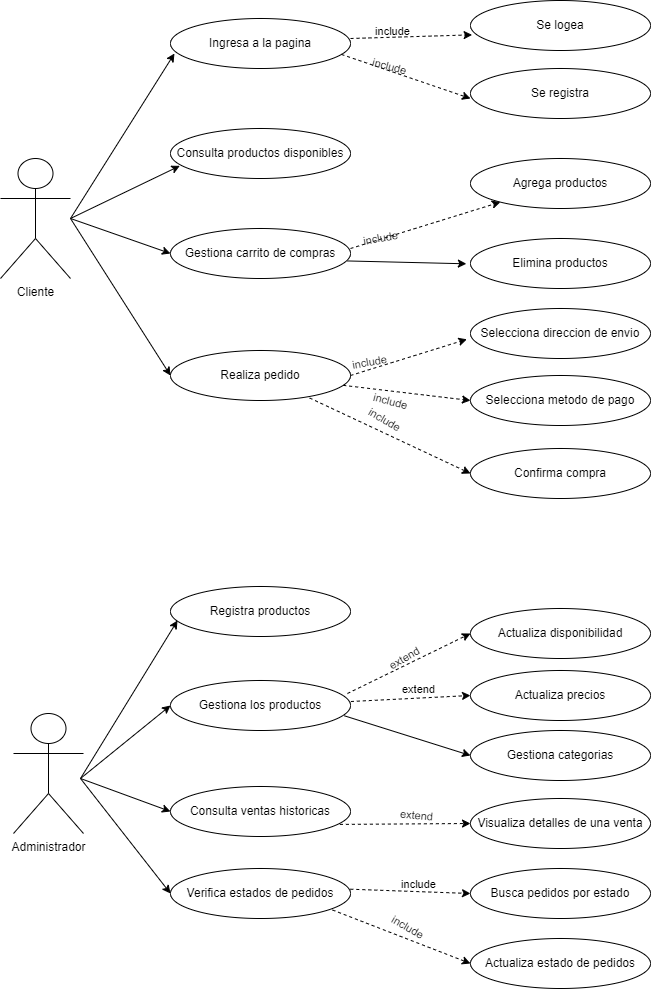

The diagram above was exported from draw.io. Its source (the exported page's mxGraphModel, read from the mxfile embedded in the PNG):
<mxGraphModel dx="880" dy="468" grid="1" gridSize="10" guides="1" tooltips="1" connect="1" arrows="1" fold="1" page="1" pageScale="1" pageWidth="827" pageHeight="1169" math="0" shadow="0">
  <root>
    <mxCell id="WIyWlLk6GJQsqaUBKTNV-0" />
    <mxCell id="WIyWlLk6GJQsqaUBKTNV-1" parent="WIyWlLk6GJQsqaUBKTNV-0" />
    <mxCell id="t4f-2rZbPTwD316jRO17-0" value="Cliente" style="shape=umlActor;verticalLabelPosition=bottom;verticalAlign=top;html=1;outlineConnect=0;fillStyle=auto;fillColor=default;gradientColor=none;" parent="WIyWlLk6GJQsqaUBKTNV-1" vertex="1">
      <mxGeometry x="30" y="170" width="70" height="120" as="geometry" />
    </mxCell>
    <mxCell id="t4f-2rZbPTwD316jRO17-2" value="Ingresa a la pagina" style="ellipse;whiteSpace=wrap;html=1;" parent="WIyWlLk6GJQsqaUBKTNV-1" vertex="1">
      <mxGeometry x="200" y="30" width="180" height="50" as="geometry" />
    </mxCell>
    <mxCell id="t4f-2rZbPTwD316jRO17-4" value="Gestiona carrito de compras" style="ellipse;whiteSpace=wrap;html=1;" parent="WIyWlLk6GJQsqaUBKTNV-1" vertex="1">
      <mxGeometry x="200" y="240" width="180" height="50" as="geometry" />
    </mxCell>
    <mxCell id="t4f-2rZbPTwD316jRO17-5" value="Gestiona los productos" style="ellipse;whiteSpace=wrap;html=1;" parent="WIyWlLk6GJQsqaUBKTNV-1" vertex="1">
      <mxGeometry x="200" y="692" width="180" height="50" as="geometry" />
    </mxCell>
    <mxCell id="t4f-2rZbPTwD316jRO17-7" value="Administrador" style="shape=umlActor;verticalLabelPosition=bottom;verticalAlign=top;html=1;outlineConnect=0;" parent="WIyWlLk6GJQsqaUBKTNV-1" vertex="1">
      <mxGeometry x="43" y="725" width="70" height="120" as="geometry" />
    </mxCell>
    <mxCell id="t4f-2rZbPTwD316jRO17-9" value="" style="endArrow=classic;html=1;rounded=0;entryX=0;entryY=0.5;entryDx=0;entryDy=0;" parent="WIyWlLk6GJQsqaUBKTNV-1" target="t4f-2rZbPTwD316jRO17-4" edge="1">
      <mxGeometry width="50" height="50" relative="1" as="geometry">
        <mxPoint x="100" y="230" as="sourcePoint" />
        <mxPoint x="200" y="70" as="targetPoint" />
        <Array as="points" />
      </mxGeometry>
    </mxCell>
    <mxCell id="t4f-2rZbPTwD316jRO17-10" value="Consulta productos disponibles" style="ellipse;whiteSpace=wrap;html=1;" parent="WIyWlLk6GJQsqaUBKTNV-1" vertex="1">
      <mxGeometry x="200" y="140" width="180" height="50" as="geometry" />
    </mxCell>
    <mxCell id="t4f-2rZbPTwD316jRO17-11" value="Realiza pedido" style="ellipse;whiteSpace=wrap;html=1;" parent="WIyWlLk6GJQsqaUBKTNV-1" vertex="1">
      <mxGeometry x="200" y="362" width="180" height="50" as="geometry" />
    </mxCell>
    <mxCell id="t4f-2rZbPTwD316jRO17-13" value="Consulta ventas historicas" style="ellipse;whiteSpace=wrap;html=1;" parent="WIyWlLk6GJQsqaUBKTNV-1" vertex="1">
      <mxGeometry x="200" y="798" width="180" height="50" as="geometry" />
    </mxCell>
    <mxCell id="t4f-2rZbPTwD316jRO17-16" value="" style="endArrow=classic;html=1;rounded=0;entryX=0;entryY=0.5;entryDx=0;entryDy=0;" parent="WIyWlLk6GJQsqaUBKTNV-1" target="t4f-2rZbPTwD316jRO17-5" edge="1">
      <mxGeometry width="50" height="50" relative="1" as="geometry">
        <mxPoint x="110" y="790" as="sourcePoint" />
        <mxPoint x="221" y="647" as="targetPoint" />
        <Array as="points" />
      </mxGeometry>
    </mxCell>
    <mxCell id="t4f-2rZbPTwD316jRO17-18" value="" style="endArrow=classic;html=1;rounded=0;entryX=0;entryY=0.5;entryDx=0;entryDy=0;" parent="WIyWlLk6GJQsqaUBKTNV-1" target="t4f-2rZbPTwD316jRO17-13" edge="1">
      <mxGeometry width="50" height="50" relative="1" as="geometry">
        <mxPoint x="110" y="790" as="sourcePoint" />
        <mxPoint x="223" y="790" as="targetPoint" />
        <Array as="points" />
      </mxGeometry>
    </mxCell>
    <mxCell id="t4f-2rZbPTwD316jRO17-19" value="" style="endArrow=classic;html=1;rounded=0;entryX=0;entryY=0.5;entryDx=0;entryDy=0;" parent="WIyWlLk6GJQsqaUBKTNV-1" target="t4f-2rZbPTwD316jRO17-11" edge="1">
      <mxGeometry width="50" height="50" relative="1" as="geometry">
        <mxPoint x="100" y="230" as="sourcePoint" />
        <mxPoint x="217" y="76" as="targetPoint" />
        <Array as="points" />
      </mxGeometry>
    </mxCell>
    <mxCell id="t4f-2rZbPTwD316jRO17-21" value="" style="endArrow=classic;html=1;rounded=0;entryX=0.052;entryY=0.747;entryDx=0;entryDy=0;entryPerimeter=0;" parent="WIyWlLk6GJQsqaUBKTNV-1" target="t4f-2rZbPTwD316jRO17-10" edge="1">
      <mxGeometry width="50" height="50" relative="1" as="geometry">
        <mxPoint x="100" y="230" as="sourcePoint" />
        <mxPoint x="200" y="160" as="targetPoint" />
        <Array as="points" />
      </mxGeometry>
    </mxCell>
    <mxCell id="t4f-2rZbPTwD316jRO17-22" value="" style="endArrow=classic;html=1;rounded=0;entryX=0.022;entryY=0.7;entryDx=0;entryDy=0;entryPerimeter=0;" parent="WIyWlLk6GJQsqaUBKTNV-1" target="t4f-2rZbPTwD316jRO17-2" edge="1">
      <mxGeometry width="50" height="50" relative="1" as="geometry">
        <mxPoint x="100" y="230" as="sourcePoint" />
        <mxPoint x="196" y="80" as="targetPoint" />
        <Array as="points" />
      </mxGeometry>
    </mxCell>
    <mxCell id="t4f-2rZbPTwD316jRO17-33" value="&lt;div&gt;&lt;span style=&quot;background-color: initial;&quot;&gt;Verifica estados de pedidos&lt;/span&gt;&lt;br&gt;&lt;/div&gt;" style="ellipse;whiteSpace=wrap;html=1;" parent="WIyWlLk6GJQsqaUBKTNV-1" vertex="1">
      <mxGeometry x="200" y="880" width="180" height="50" as="geometry" />
    </mxCell>
    <mxCell id="t4f-2rZbPTwD316jRO17-34" value="" style="endArrow=classic;html=1;rounded=0;entryX=0;entryY=0.5;entryDx=0;entryDy=0;" parent="WIyWlLk6GJQsqaUBKTNV-1" target="t4f-2rZbPTwD316jRO17-33" edge="1">
      <mxGeometry width="50" height="50" relative="1" as="geometry">
        <mxPoint x="110" y="790" as="sourcePoint" />
        <mxPoint x="180" y="931" as="targetPoint" />
        <Array as="points" />
      </mxGeometry>
    </mxCell>
    <mxCell id="11EH6mkDHh5BnywNY0aX-4" value="Elimina productos" style="ellipse;whiteSpace=wrap;html=1;" parent="WIyWlLk6GJQsqaUBKTNV-1" vertex="1">
      <mxGeometry x="500" y="250" width="180" height="50" as="geometry" />
    </mxCell>
    <mxCell id="11EH6mkDHh5BnywNY0aX-5" value="" style="endArrow=classic;html=1;rounded=0;entryX=-0.023;entryY=0.506;entryDx=0;entryDy=0;entryPerimeter=0;exitX=0.983;exitY=0.649;exitDx=0;exitDy=0;exitPerimeter=0;" parent="WIyWlLk6GJQsqaUBKTNV-1" source="t4f-2rZbPTwD316jRO17-4" target="11EH6mkDHh5BnywNY0aX-4" edge="1">
      <mxGeometry width="50" height="50" relative="1" as="geometry">
        <mxPoint x="370" y="260" as="sourcePoint" />
        <mxPoint x="450" y="295" as="targetPoint" />
        <Array as="points" />
      </mxGeometry>
    </mxCell>
    <mxCell id="11EH6mkDHh5BnywNY0aX-6" value="Agrega productos" style="ellipse;whiteSpace=wrap;html=1;" parent="WIyWlLk6GJQsqaUBKTNV-1" vertex="1">
      <mxGeometry x="500" y="170" width="180" height="50" as="geometry" />
    </mxCell>
    <mxCell id="11EH6mkDHh5BnywNY0aX-7" value="" style="endArrow=classic;html=1;rounded=0;exitX=1;exitY=0.4;exitDx=0;exitDy=0;dashed=1;exitPerimeter=0;" parent="WIyWlLk6GJQsqaUBKTNV-1" source="t4f-2rZbPTwD316jRO17-4" target="11EH6mkDHh5BnywNY0aX-6" edge="1">
      <mxGeometry width="50" height="50" relative="1" as="geometry">
        <mxPoint x="370" y="170" as="sourcePoint" />
        <mxPoint x="460" y="160" as="targetPoint" />
        <Array as="points" />
      </mxGeometry>
    </mxCell>
    <mxCell id="11EH6mkDHh5BnywNY0aX-8" value="Selecciona direccion de envio" style="ellipse;whiteSpace=wrap;html=1;" parent="WIyWlLk6GJQsqaUBKTNV-1" vertex="1">
      <mxGeometry x="500" y="320" width="180" height="50" as="geometry" />
    </mxCell>
    <mxCell id="11EH6mkDHh5BnywNY0aX-9" value="" style="endArrow=classic;html=1;rounded=0;exitX=1;exitY=0.5;exitDx=0;exitDy=0;dashed=1;entryX=-0.02;entryY=0.616;entryDx=0;entryDy=0;entryPerimeter=0;" parent="WIyWlLk6GJQsqaUBKTNV-1" source="t4f-2rZbPTwD316jRO17-11" target="11EH6mkDHh5BnywNY0aX-8" edge="1">
      <mxGeometry width="50" height="50" relative="1" as="geometry">
        <mxPoint x="370" y="390" as="sourcePoint" />
        <mxPoint x="450" y="310" as="targetPoint" />
        <Array as="points" />
      </mxGeometry>
    </mxCell>
    <mxCell id="11EH6mkDHh5BnywNY0aX-10" value="Selecciona metodo de pago" style="ellipse;whiteSpace=wrap;html=1;" parent="WIyWlLk6GJQsqaUBKTNV-1" vertex="1">
      <mxGeometry x="500" y="387" width="180" height="50" as="geometry" />
    </mxCell>
    <mxCell id="11EH6mkDHh5BnywNY0aX-11" value="" style="endArrow=classic;html=1;rounded=0;dashed=1;entryX=0;entryY=0.5;entryDx=0;entryDy=0;" parent="WIyWlLk6GJQsqaUBKTNV-1" source="t4f-2rZbPTwD316jRO17-11" target="11EH6mkDHh5BnywNY0aX-10" edge="1">
      <mxGeometry width="50" height="50" relative="1" as="geometry">
        <mxPoint x="360" y="450" as="sourcePoint" />
        <mxPoint x="440" y="370" as="targetPoint" />
        <Array as="points" />
      </mxGeometry>
    </mxCell>
    <mxCell id="11EH6mkDHh5BnywNY0aX-12" value="Confirma compra" style="ellipse;whiteSpace=wrap;html=1;" parent="WIyWlLk6GJQsqaUBKTNV-1" vertex="1">
      <mxGeometry x="500" y="460" width="180" height="50" as="geometry" />
    </mxCell>
    <mxCell id="11EH6mkDHh5BnywNY0aX-13" value="" style="endArrow=classic;html=1;rounded=0;dashed=1;entryX=0;entryY=0.5;entryDx=0;entryDy=0;exitX=0.773;exitY=0.95;exitDx=0;exitDy=0;exitPerimeter=0;" parent="WIyWlLk6GJQsqaUBKTNV-1" source="t4f-2rZbPTwD316jRO17-11" target="11EH6mkDHh5BnywNY0aX-12" edge="1">
      <mxGeometry width="50" height="50" relative="1" as="geometry">
        <mxPoint x="340" y="453" as="sourcePoint" />
        <mxPoint x="427" y="430" as="targetPoint" />
        <Array as="points" />
      </mxGeometry>
    </mxCell>
    <mxCell id="11EH6mkDHh5BnywNY0aX-14" value="include" style="edgeLabel;html=1;align=center;verticalAlign=middle;resizable=0;points=[];rotation=30;labelBackgroundColor=none;" parent="11EH6mkDHh5BnywNY0aX-13" connectable="0" vertex="1">
      <mxGeometry x="0.3897" y="-2" relative="1" as="geometry">
        <mxPoint x="-36" y="-33" as="offset" />
      </mxGeometry>
    </mxCell>
    <mxCell id="11EH6mkDHh5BnywNY0aX-15" value="include" style="edgeLabel;html=1;align=center;verticalAlign=middle;resizable=0;points=[];rotation=15;labelBackgroundColor=none;" parent="WIyWlLk6GJQsqaUBKTNV-1" connectable="0" vertex="1">
      <mxGeometry x="419.9970618826369" y="411.99511822266066" as="geometry" />
    </mxCell>
    <mxCell id="11EH6mkDHh5BnywNY0aX-16" value="Se registra" style="ellipse;whiteSpace=wrap;html=1;" parent="WIyWlLk6GJQsqaUBKTNV-1" vertex="1">
      <mxGeometry x="500" y="80" width="180" height="50" as="geometry" />
    </mxCell>
    <mxCell id="11EH6mkDHh5BnywNY0aX-17" value="Se logea" style="ellipse;whiteSpace=wrap;html=1;" parent="WIyWlLk6GJQsqaUBKTNV-1" vertex="1">
      <mxGeometry x="500" y="12" width="180" height="50" as="geometry" />
    </mxCell>
    <mxCell id="11EH6mkDHh5BnywNY0aX-19" value="" style="endArrow=classic;html=1;rounded=0;dashed=1;entryX=0;entryY=0.6;entryDx=0;entryDy=0;entryPerimeter=0;exitX=0.95;exitY=0.719;exitDx=0;exitDy=0;exitPerimeter=0;" parent="WIyWlLk6GJQsqaUBKTNV-1" source="t4f-2rZbPTwD316jRO17-2" target="11EH6mkDHh5BnywNY0aX-16" edge="1">
      <mxGeometry width="50" height="50" relative="1" as="geometry">
        <mxPoint x="360" y="70" as="sourcePoint" />
        <mxPoint x="450" y="70" as="targetPoint" />
        <Array as="points" />
      </mxGeometry>
    </mxCell>
    <mxCell id="11EH6mkDHh5BnywNY0aX-20" value="" style="endArrow=classic;html=1;rounded=0;dashed=1;entryX=0.009;entryY=0.687;entryDx=0;entryDy=0;exitX=1;exitY=0.4;exitDx=0;exitDy=0;exitPerimeter=0;entryPerimeter=0;" parent="WIyWlLk6GJQsqaUBKTNV-1" source="t4f-2rZbPTwD316jRO17-2" target="11EH6mkDHh5BnywNY0aX-17" edge="1">
      <mxGeometry width="50" height="50" relative="1" as="geometry">
        <mxPoint x="380" y="34.66" as="sourcePoint" />
        <mxPoint x="470" y="34.66" as="targetPoint" />
        <Array as="points" />
      </mxGeometry>
    </mxCell>
    <mxCell id="11EH6mkDHh5BnywNY0aX-21" value="include" style="edgeLabel;html=1;align=center;verticalAlign=middle;resizable=0;points=[];rotation=-10;labelBackgroundColor=none;" parent="WIyWlLk6GJQsqaUBKTNV-1" connectable="0" vertex="1">
      <mxGeometry x="389.9970618826369" y="369.99511822266066" as="geometry">
        <mxPoint x="7.183869313429943" y="5.328416433384275" as="offset" />
      </mxGeometry>
    </mxCell>
    <mxCell id="11EH6mkDHh5BnywNY0aX-22" value="include" style="edgeLabel;html=1;align=center;verticalAlign=middle;resizable=0;points=[];rotation=-10;labelBackgroundColor=none;" parent="WIyWlLk6GJQsqaUBKTNV-1" connectable="0" vertex="1">
      <mxGeometry x="400.9970618826369" y="245.99511822266066" as="geometry">
        <mxPoint x="7.183869313429943" y="5.328416433384275" as="offset" />
      </mxGeometry>
    </mxCell>
    <mxCell id="11EH6mkDHh5BnywNY0aX-24" value="include" style="edgeLabel;html=1;align=center;verticalAlign=middle;resizable=0;points=[];rotation=0;labelBackgroundColor=none;" parent="WIyWlLk6GJQsqaUBKTNV-1" connectable="0" vertex="1">
      <mxGeometry x="413.9970618826369" y="36.995118222660665" as="geometry">
        <mxPoint x="7.183869313429943" y="5.328416433384275" as="offset" />
      </mxGeometry>
    </mxCell>
    <mxCell id="11EH6mkDHh5BnywNY0aX-25" value="include" style="edgeLabel;html=1;align=center;verticalAlign=middle;resizable=0;points=[];rotation=15;labelBackgroundColor=none;" parent="WIyWlLk6GJQsqaUBKTNV-1" connectable="0" vertex="1">
      <mxGeometry x="407" y="70" as="geometry">
        <mxPoint x="12.979424271164353" y="3.7755021627691505" as="offset" />
      </mxGeometry>
    </mxCell>
    <mxCell id="11EH6mkDHh5BnywNY0aX-26" value="Actualiza estado de pedidos" style="ellipse;whiteSpace=wrap;html=1;" parent="WIyWlLk6GJQsqaUBKTNV-1" vertex="1">
      <mxGeometry x="500" y="950" width="180" height="50" as="geometry" />
    </mxCell>
    <mxCell id="11EH6mkDHh5BnywNY0aX-27" value="" style="endArrow=classic;html=1;rounded=0;dashed=1;entryX=0;entryY=0.5;entryDx=0;entryDy=0;exitX=0.9;exitY=0.83;exitDx=0;exitDy=0;exitPerimeter=0;" parent="WIyWlLk6GJQsqaUBKTNV-1" source="t4f-2rZbPTwD316jRO17-33" target="11EH6mkDHh5BnywNY0aX-26" edge="1">
      <mxGeometry width="50" height="50" relative="1" as="geometry">
        <mxPoint x="370" y="921" as="sourcePoint" />
        <mxPoint x="438" y="913" as="targetPoint" />
        <Array as="points" />
      </mxGeometry>
    </mxCell>
    <mxCell id="11EH6mkDHh5BnywNY0aX-28" value="include" style="edgeLabel;html=1;align=center;verticalAlign=middle;resizable=0;points=[];rotation=30;labelBackgroundColor=none;" parent="11EH6mkDHh5BnywNY0aX-27" connectable="0" vertex="1">
      <mxGeometry x="0.3897" y="-2" relative="1" as="geometry">
        <mxPoint x="-20" y="-22" as="offset" />
      </mxGeometry>
    </mxCell>
    <mxCell id="11EH6mkDHh5BnywNY0aX-29" value="Busca pedidos por estado" style="ellipse;whiteSpace=wrap;html=1;" parent="WIyWlLk6GJQsqaUBKTNV-1" vertex="1">
      <mxGeometry x="500" y="880" width="180" height="50" as="geometry" />
    </mxCell>
    <mxCell id="11EH6mkDHh5BnywNY0aX-30" value="" style="endArrow=classic;html=1;rounded=0;dashed=1;entryX=0;entryY=0.5;entryDx=0;entryDy=0;exitX=0.999;exitY=0.414;exitDx=0;exitDy=0;exitPerimeter=0;" parent="WIyWlLk6GJQsqaUBKTNV-1" source="t4f-2rZbPTwD316jRO17-33" target="11EH6mkDHh5BnywNY0aX-29" edge="1">
      <mxGeometry width="50" height="50" relative="1" as="geometry">
        <mxPoint x="390" y="888" as="sourcePoint" />
        <mxPoint x="438" y="820" as="targetPoint" />
        <Array as="points" />
      </mxGeometry>
    </mxCell>
    <mxCell id="11EH6mkDHh5BnywNY0aX-31" value="include" style="edgeLabel;html=1;align=center;verticalAlign=middle;resizable=0;points=[];rotation=0;labelBackgroundColor=none;" parent="11EH6mkDHh5BnywNY0aX-30" connectable="0" vertex="1">
      <mxGeometry x="0.3897" y="-2" relative="1" as="geometry">
        <mxPoint x="-16" y="-10" as="offset" />
      </mxGeometry>
    </mxCell>
    <mxCell id="11EH6mkDHh5BnywNY0aX-32" value="Actualiza precios" style="ellipse;whiteSpace=wrap;html=1;" parent="WIyWlLk6GJQsqaUBKTNV-1" vertex="1">
      <mxGeometry x="500" y="682" width="180" height="50" as="geometry" />
    </mxCell>
    <mxCell id="11EH6mkDHh5BnywNY0aX-33" value="" style="endArrow=classic;html=1;rounded=0;dashed=1;entryX=0;entryY=0.5;entryDx=0;entryDy=0;exitX=1.002;exitY=0.42;exitDx=0;exitDy=0;exitPerimeter=0;" parent="WIyWlLk6GJQsqaUBKTNV-1" source="t4f-2rZbPTwD316jRO17-5" target="11EH6mkDHh5BnywNY0aX-32" edge="1">
      <mxGeometry width="50" height="50" relative="1" as="geometry">
        <mxPoint x="393" y="709" as="sourcePoint" />
        <mxPoint x="443" y="635" as="targetPoint" />
        <Array as="points" />
      </mxGeometry>
    </mxCell>
    <mxCell id="11EH6mkDHh5BnywNY0aX-34" value="extend" style="edgeLabel;html=1;align=center;verticalAlign=middle;resizable=0;points=[];rotation=0;labelBackgroundColor=none;" parent="11EH6mkDHh5BnywNY0aX-33" connectable="0" vertex="1">
      <mxGeometry x="0.3897" y="-2" relative="1" as="geometry">
        <mxPoint x="-16" y="-10" as="offset" />
      </mxGeometry>
    </mxCell>
    <mxCell id="11EH6mkDHh5BnywNY0aX-35" value="Actualiza disponibilidad" style="ellipse;whiteSpace=wrap;html=1;" parent="WIyWlLk6GJQsqaUBKTNV-1" vertex="1">
      <mxGeometry x="500" y="620" width="180" height="50" as="geometry" />
    </mxCell>
    <mxCell id="11EH6mkDHh5BnywNY0aX-36" value="" style="endArrow=classic;html=1;rounded=0;dashed=1;entryX=0;entryY=0.5;entryDx=0;entryDy=0;exitX=0.983;exitY=0.26;exitDx=0;exitDy=0;exitPerimeter=0;" parent="WIyWlLk6GJQsqaUBKTNV-1" source="t4f-2rZbPTwD316jRO17-5" target="11EH6mkDHh5BnywNY0aX-35" edge="1">
      <mxGeometry width="50" height="50" relative="1" as="geometry">
        <mxPoint x="396" y="624" as="sourcePoint" />
        <mxPoint x="446" y="550" as="targetPoint" />
        <Array as="points" />
      </mxGeometry>
    </mxCell>
    <mxCell id="11EH6mkDHh5BnywNY0aX-37" value="extend" style="edgeLabel;html=1;align=center;verticalAlign=middle;resizable=0;points=[];rotation=-30;labelBackgroundColor=none;" parent="11EH6mkDHh5BnywNY0aX-36" connectable="0" vertex="1">
      <mxGeometry x="0.3897" y="-2" relative="1" as="geometry">
        <mxPoint x="-30" y="5" as="offset" />
      </mxGeometry>
    </mxCell>
    <mxCell id="11EH6mkDHh5BnywNY0aX-38" value="Gestiona categorias" style="ellipse;whiteSpace=wrap;html=1;" parent="WIyWlLk6GJQsqaUBKTNV-1" vertex="1">
      <mxGeometry x="500" y="742" width="180" height="50" as="geometry" />
    </mxCell>
    <mxCell id="11EH6mkDHh5BnywNY0aX-39" value="" style="endArrow=classic;html=1;rounded=0;entryX=0;entryY=0.5;entryDx=0;entryDy=0;exitX=0.966;exitY=0.706;exitDx=0;exitDy=0;exitPerimeter=0;" parent="WIyWlLk6GJQsqaUBKTNV-1" source="t4f-2rZbPTwD316jRO17-5" target="11EH6mkDHh5BnywNY0aX-38" edge="1">
      <mxGeometry width="50" height="50" relative="1" as="geometry">
        <mxPoint x="396" y="744" as="sourcePoint" />
        <mxPoint x="446" y="670" as="targetPoint" />
        <Array as="points" />
      </mxGeometry>
    </mxCell>
    <mxCell id="11EH6mkDHh5BnywNY0aX-41" value="Registra productos" style="ellipse;whiteSpace=wrap;html=1;" parent="WIyWlLk6GJQsqaUBKTNV-1" vertex="1">
      <mxGeometry x="200" y="598" width="180" height="50" as="geometry" />
    </mxCell>
    <mxCell id="11EH6mkDHh5BnywNY0aX-42" value="" style="endArrow=classic;html=1;rounded=0;entryX=0.039;entryY=0.68;entryDx=0;entryDy=0;entryPerimeter=0;" parent="WIyWlLk6GJQsqaUBKTNV-1" target="11EH6mkDHh5BnywNY0aX-41" edge="1">
      <mxGeometry width="50" height="50" relative="1" as="geometry">
        <mxPoint x="110" y="790" as="sourcePoint" />
        <mxPoint x="218" y="604" as="targetPoint" />
        <Array as="points" />
      </mxGeometry>
    </mxCell>
    <mxCell id="11EH6mkDHh5BnywNY0aX-43" value="Visualiza detalles de una venta" style="ellipse;whiteSpace=wrap;html=1;" parent="WIyWlLk6GJQsqaUBKTNV-1" vertex="1">
      <mxGeometry x="500" y="810" width="180" height="50" as="geometry" />
    </mxCell>
    <mxCell id="11EH6mkDHh5BnywNY0aX-44" value="" style="endArrow=classic;html=1;rounded=0;dashed=1;entryX=0;entryY=0.5;entryDx=0;entryDy=0;exitX=0.941;exitY=0.758;exitDx=0;exitDy=0;exitPerimeter=0;" parent="WIyWlLk6GJQsqaUBKTNV-1" source="t4f-2rZbPTwD316jRO17-13" target="11EH6mkDHh5BnywNY0aX-43" edge="1">
      <mxGeometry width="50" height="50" relative="1" as="geometry">
        <mxPoint x="376" y="861" as="sourcePoint" />
        <mxPoint x="429" y="755" as="targetPoint" />
        <Array as="points" />
      </mxGeometry>
    </mxCell>
    <mxCell id="11EH6mkDHh5BnywNY0aX-45" value="extend" style="edgeLabel;html=1;align=center;verticalAlign=middle;resizable=0;points=[];rotation=5;labelBackgroundColor=none;" parent="11EH6mkDHh5BnywNY0aX-44" connectable="0" vertex="1">
      <mxGeometry x="0.3897" y="-2" relative="1" as="geometry">
        <mxPoint x="-15" y="-11" as="offset" />
      </mxGeometry>
    </mxCell>
  </root>
</mxGraphModel>